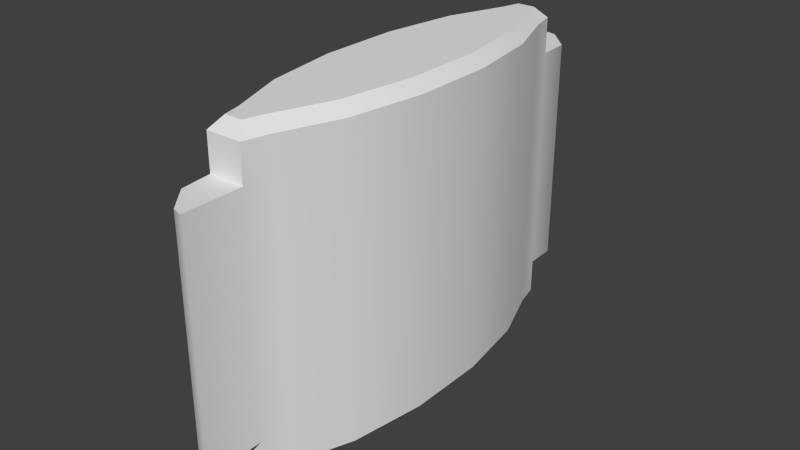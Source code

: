 # Source: patch_sight.blend  (saved by Blender 2.76.0; exported with 4.5.12 LTS)
import bpy
from mathutils import Matrix  # noqa: F401  (used for matrix-valued properties, if any)

bpy.ops.wm.read_factory_settings(use_empty=True)
scene = bpy.context.scene
scene.name = 'Scene'

# ---- collections
col_collection_1 = bpy.data.collections.new('Collection 1'); scene.collection.children.link(col_collection_1)

# ---- world
world_world = bpy.data.worlds.new('World'); scene.world = world_world
world_world.color = (0.05088, 0.05088, 0.05088)
world_world.use_sun_shadow = False
world_world.sun_shadow_jitter_overblur = 0.0
world_world.cycles.sampling_method = 'NONE'
world_world.cycles.sample_map_resolution = 256

# ---- meshes
me_path_sight_mesh_data = bpy.data.meshes.new('path_sight_mesh_data')
me_path_sight_mesh_data.from_pydata([(0.007091, 0.07898, -0.0472), (0.009648, 0.06875, -0.0472), (0.01812, 0.04592, -0.0472), (0.02269, 0.01609, -0.0472), (0.02269, -0.01618, -0.0472), (0.0181, -0.04599, -0.0472), (0.009621, -0.0688, -0.0472), (0.006945, -0.079, -0.0472), (-0.007091, -0.07898, -0.0472), (-0.009648, -0.06875, -0.0472), (-0.01812, -0.04592, -0.0472), (-0.02269, -0.01609, -0.0472), (-0.02269, 0.01618, -0.0472), (-0.0181, 0.04599, -0.0472), (-0.009621, 0.0688, -0.0472), (-0.006945, 0.079, -0.0472), (0.007091, 0.07898, 0.04465), (0.009648, 0.06875, 0.04465), (0.01812, 0.04592, 0.04465), (0.02269, 0.01609, 0.04465), (0.02269, -0.01618, 0.04465), (0.0181, -0.04599, 0.04465), (0.009621, -0.0688, 0.04465), (0.006945, -0.079, 0.04465), (-0.007091, -0.07898, 0.04465), (-0.009648, -0.06875, 0.04465), (-0.01812, -0.04592, 0.04465), (-0.02269, -0.01609, 0.04465), (-0.02269, 0.01618, 0.04465), (-0.0181, 0.04599, 0.04465), (-0.009621, 0.0688, 0.04465), (-0.006945, 0.079, 0.04465), (0.006945, -0.1022, -0.0472), (-0.006945, 0.1022, -0.0472), (0.006945, -0.1022, 0.04465), (-0.006945, 0.1022, 0.04465), (0.003619, 0.07454, 0.06309), (0.007091, 0.07898, 0.05864), (0.005395, 0.06743, 0.06309), (0.009648, 0.06875, 0.05864), (0.01379, 0.0448, 0.06309), (0.01812, 0.04592, 0.05864), (0.01825, 0.01575, 0.06309), (0.02269, 0.01609, 0.05864), (0.01824, -0.01584, 0.06309), (0.02269, -0.01618, 0.05864), (0.01377, -0.04487, 0.06309), (0.0181, -0.04599, 0.05864), (0.005377, -0.06746, 0.06309), (0.009621, -0.0688, 0.05864), (0.003517, -0.07455, 0.06309), (0.006945, -0.079, 0.05864), (-0.003619, -0.07454, 0.06309), (-0.007091, -0.07898, 0.05864), (-0.005395, -0.06743, 0.06309), (-0.009648, -0.06875, 0.05864), (-0.01379, -0.0448, 0.06309), (-0.01812, -0.04592, 0.05864), (-0.01825, -0.01575, 0.06309), (-0.02269, -0.01609, 0.05864), (-0.01824, 0.01584, 0.06309), (-0.02269, 0.01618, 0.05864), (-0.01377, 0.04487, 0.06309), (-0.0181, 0.04599, 0.05864), (-0.005377, 0.06746, 0.06309), (-0.009621, 0.0688, 0.05864), (-0.003517, 0.07455, 0.06309), (-0.006945, 0.079, 0.05864), (0.003619, 0.07454, -0.06528), (0.007091, 0.07898, -0.06083), (0.009648, 0.06875, -0.06083), (0.005395, 0.06743, -0.06528), (0.01812, 0.04592, -0.06083), (0.01379, 0.0448, -0.06528), (0.02269, 0.01609, -0.06083), (0.01825, 0.01575, -0.06528), (0.02269, -0.01618, -0.06083), (0.01824, -0.01584, -0.06528), (0.0181, -0.04599, -0.06083), (0.01377, -0.04487, -0.06528), (0.009621, -0.0688, -0.06083), (0.005377, -0.06746, -0.06528), (0.006945, -0.079, -0.06083), (0.003517, -0.07455, -0.06528), (-0.007091, -0.07898, -0.06083), (-0.003619, -0.07454, -0.06528), (-0.009648, -0.06875, -0.06083), (-0.005395, -0.06743, -0.06528), (-0.01812, -0.04592, -0.06083), (-0.01379, -0.0448, -0.06528), (-0.02269, -0.01609, -0.06083), (-0.01825, -0.01575, -0.06528), (-0.02269, 0.01618, -0.06083), (-0.01824, 0.01584, -0.06528), (-0.0181, 0.04599, -0.06083), (-0.01377, 0.04487, -0.06528), (-0.009621, 0.0688, -0.06083), (-0.005377, 0.06746, -0.06528), (-0.006945, 0.079, -0.06083), (-0.003517, 0.07455, -0.06528), (-0.002961, 0.1012, -0.0472), (0.006684, 0.09123, -0.0472), (0.002961, -0.1012, -0.0472), (-0.00564, -0.09123, -0.0472), (0.006684, 0.09123, 0.04465), (-0.002961, 0.1012, 0.04465), (-0.00564, -0.09123, 0.04465), (0.002961, -0.1012, 0.04465), (0.006945, -0.079, -0.0472), (0.006945, -0.079, -0.0472), (-0.007091, -0.07898, -0.0472), (-0.007091, -0.07898, -0.0472), (-0.006945, 0.079, -0.0472), (-0.006945, 0.079, -0.0472), (0.007091, 0.07898, -0.0472), (0.007091, 0.07898, -0.0472), (0.006945, -0.079, 0.04465), (0.006945, -0.079, 0.04465), (-0.007091, -0.07898, 0.04465), (-0.007091, -0.07898, 0.04465), (-0.006945, 0.079, 0.04465), (-0.006945, 0.079, 0.04465), (0.007091, 0.07898, 0.04465), (0.007091, 0.07898, 0.04465), (0.006945, -0.1022, 0.04465), (0.006945, -0.1022, 0.04465), (0.006945, -0.1022, -0.0472), (0.006945, -0.1022, -0.0472), (-0.006945, 0.1022, 0.04465), (-0.006945, 0.1022, 0.04465), (-0.006945, 0.1022, -0.0472), (-0.006945, 0.1022, -0.0472), (0.009648, 0.06875, 0.05864), (0.007091, 0.07898, 0.05864), (0.007091, 0.07898, 0.05864), (0.007091, 0.07898, 0.05864), (0.003619, 0.07454, 0.06309), (0.003619, 0.07454, 0.06309), (0.005395, 0.06743, 0.06309), (0.01812, 0.04592, 0.05864), (0.01379, 0.0448, 0.06309), (0.02269, 0.01609, 0.05864), (0.01825, 0.01575, 0.06309), (0.02269, -0.01618, 0.05864), (0.01824, -0.01584, 0.06309), (0.0181, -0.04599, 0.05864), (0.01377, -0.04487, 0.06309), (0.009621, -0.0688, 0.05864), (0.005377, -0.06746, 0.06309), (0.003517, -0.07455, 0.06309), (0.003517, -0.07455, 0.06309), (0.006945, -0.079, 0.05864), (0.006945, -0.079, 0.05864), (0.006945, -0.079, 0.05864), (-0.003619, -0.07454, 0.06309), (-0.003619, -0.07454, 0.06309), (-0.007091, -0.07898, 0.05864), (-0.007091, -0.07898, 0.05864), (-0.007091, -0.07898, 0.05864), (-0.009648, -0.06875, 0.05864), (-0.005395, -0.06743, 0.06309), (-0.01812, -0.04592, 0.05864), (-0.01379, -0.0448, 0.06309), (-0.02269, -0.01609, 0.05864), (-0.01825, -0.01575, 0.06309), (-0.02269, 0.01618, 0.05864), (-0.01824, 0.01584, 0.06309), (-0.0181, 0.04599, 0.05864), (-0.01377, 0.04487, 0.06309), (-0.009621, 0.0688, 0.05864), (-0.005377, 0.06746, 0.06309), (-0.003517, 0.07455, 0.06309), (-0.003517, 0.07455, 0.06309), (-0.006945, 0.079, 0.05864), (-0.006945, 0.079, 0.05864), (-0.006945, 0.079, 0.05864), (0.003619, 0.07454, -0.06528), (0.003619, 0.07454, -0.06528), (0.007091, 0.07898, -0.06083), (0.007091, 0.07898, -0.06083), (0.007091, 0.07898, -0.06083), (0.009648, 0.06875, -0.06083), (0.005395, 0.06743, -0.06528), (0.01812, 0.04592, -0.06083), (0.01379, 0.0448, -0.06528), (0.02269, 0.01609, -0.06083), (0.01825, 0.01575, -0.06528), (0.02269, -0.01618, -0.06083), (0.01824, -0.01584, -0.06528), (0.0181, -0.04599, -0.06083), (0.01377, -0.04487, -0.06528), (0.009621, -0.0688, -0.06083), (0.005377, -0.06746, -0.06528), (0.006945, -0.079, -0.06083), (0.006945, -0.079, -0.06083), (0.006945, -0.079, -0.06083), (0.003517, -0.07455, -0.06528), (0.003517, -0.07455, -0.06528), (-0.007091, -0.07898, -0.06083), (-0.007091, -0.07898, -0.06083), (-0.007091, -0.07898, -0.06083), (-0.003619, -0.07454, -0.06528), (-0.003619, -0.07454, -0.06528), (-0.009648, -0.06875, -0.06083), (-0.005395, -0.06743, -0.06528), (-0.01812, -0.04592, -0.06083), (-0.01379, -0.0448, -0.06528), (-0.02269, -0.01609, -0.06083), (-0.01825, -0.01575, -0.06528), (-0.02269, 0.01618, -0.06083), (-0.01824, 0.01584, -0.06528), (-0.0181, 0.04599, -0.06083), (-0.01377, 0.04487, -0.06528), (-0.009621, 0.0688, -0.06083), (-0.005377, 0.06746, -0.06528), (-0.006945, 0.079, -0.06083), (-0.006945, 0.079, -0.06083), (-0.006945, 0.079, -0.06083), (-0.003517, 0.07455, -0.06528), (-0.003517, 0.07455, -0.06528), (0.002961, -0.1012, 0.04465), (-0.00564, -0.09123, 0.04465), (-0.00564, -0.09123, -0.0472), (0.002961, -0.1012, -0.0472), (0.006684, 0.09123, -0.0472), (-0.002961, 0.1012, -0.0472), (-0.002961, 0.1012, 0.04465), (0.006684, 0.09123, 0.04465)], [], [(121, 175, 135, 123), (18, 41, 43, 19), (19, 43, 45, 20), (20, 45, 47, 21), (21, 47, 49, 22), (22, 49, 152, 116), (117, 153, 157, 119), (118, 158, 55, 25), (25, 55, 57, 26), (26, 57, 59, 27), (27, 59, 61, 28), (28, 61, 63, 29), (29, 63, 65, 30), (30, 65, 174, 120), (122, 133, 39, 17), (17, 39, 41, 18), (177, 71, 73, 75, 77, 79, 81, 197, 202, 87, 89, 91, 93, 95, 97, 219), (1, 2, 183, 181), (114, 122, 17, 1), (1, 17, 18, 2), (2, 18, 19, 3), (3, 19, 20, 4), (4, 20, 21, 5), (5, 21, 22, 6), (6, 22, 116, 108), (111, 118, 25, 9), (9, 25, 26, 10), (10, 26, 27, 11), (11, 27, 28, 12), (12, 28, 29, 13), (13, 29, 30, 14), (23, 24, 221, 220, 125), (14, 30, 120, 112), (118, 111, 222, 106), (122, 114, 101, 104), (115, 113, 131, 225, 224), (126, 124, 107, 102), (112, 120, 128, 130), (110, 109, 127, 223, 103), (31, 16, 227, 105, 129), (108, 116, 34, 32), (15, 0, 180, 217), (111, 9, 203, 200), (11, 12, 209, 207), (3, 4, 187, 185), (14, 112, 215, 213), (6, 108, 193, 191), (9, 10, 205, 203), (12, 13, 211, 209), (4, 5, 189, 187), (7, 8, 198, 195), (10, 11, 207, 205), (2, 3, 185, 183), (13, 14, 213, 211), (5, 6, 191, 189), (114, 1, 181, 179), (132, 134, 136, 138), (139, 132, 138, 140), (141, 139, 140, 142), (143, 141, 142, 144), (145, 143, 144, 146), (147, 145, 146, 148), (151, 147, 148, 149), (156, 51, 150, 154), (159, 53, 155, 160), (161, 159, 160, 162), (163, 161, 162, 164), (165, 163, 164, 166), (167, 165, 166, 168), (169, 167, 168, 170), (173, 169, 170, 171), (37, 67, 172, 137), (178, 70, 182, 176), (70, 72, 184, 182), (72, 74, 186, 184), (74, 76, 188, 186), (76, 78, 190, 188), (78, 80, 192, 190), (80, 194, 196, 192), (82, 199, 201, 83), (84, 86, 204, 85), (86, 88, 206, 204), (88, 90, 208, 206), (90, 92, 210, 208), (92, 94, 212, 210), (94, 96, 214, 212), (96, 216, 218, 214), (98, 69, 68, 99), (38, 36, 66, 64, 62, 60, 58, 56, 54, 52, 50, 48, 46, 44, 42, 40), (106, 222, 102, 107), (100, 226, 104, 101), (33, 35, 226, 100)])
me_path_sight_mesh_data.polygons.foreach_set('use_smooth', [True] * 92)
_uv = me_path_sight_mesh_data.uv_layers.new(name='UVMap')
_uv.uv.foreach_set('vector', [0.318, 0.7571, 0.318, 0.7576, 0.3188, 0.7576, 0.3188, 0.7571, 0.3178, 0.7571, 0.3178, 0.7576, 0.3169, 0.7576, 0.3169, 0.7571, 0.3169, 0.7571, 0.3169, 0.7576, 0.3159, 0.7576, 0.3159, 0.7571, 0.3159, 0.7571, 0.3159, 0.7576, 0.3151, 0.7576, 0.3151, 0.7571, 0.3151, 0.7571, 0.3151, 0.7576, 0.3144, 0.7576, 0.3144, 0.7571, 0.3144, 0.7571, 0.3144, 0.7576, 0.3141, 0.7576, 0.3141, 0.7571, 0.3149, 0.7571, 0.3149, 0.7576, 0.314, 0.7576, 0.314, 0.7571, 0.3141, 0.7571, 0.3141, 0.7576, 0.3144, 0.7576, 0.3144, 0.7571, 0.3144, 0.7571, 0.3144, 0.7576, 0.3151, 0.7576, 0.3151, 0.7571, 0.3151, 0.7571, 0.3151, 0.7576, 0.3159, 0.7576, 0.3159, 0.7571, 0.3159, 0.7571, 0.3159, 0.7576, 0.3169, 0.7576, 0.3169, 0.7571, 0.3169, 0.7571, 0.3169, 0.7576, 0.3178, 0.7576, 0.3178, 0.7571, 0.3178, 0.7571, 0.3178, 0.7576, 0.3185, 0.7576, 0.3185, 0.7571, 0.3185, 0.7571, 0.3185, 0.7576, 0.3187, 0.7576, 0.3187, 0.7571, 0.3187, 0.7571, 0.3187, 0.7576, 0.3185, 0.7576, 0.3185, 0.7571, 0.3185, 0.7571, 0.3185, 0.7576, 0.3178, 0.7576, 0.3178, 0.7571, 0.3145, 0.7538, 0.3145, 0.7538, 0.3145, 0.7537, 0.3146, 0.7537, 0.3146, 0.7536, 0.3145, 0.7536, 0.3145, 0.7536, 0.3145, 0.7535, 0.3144, 0.7535, 0.3144, 0.7536, 0.3144, 0.7536, 0.3143, 0.7536, 0.3143, 0.7537, 0.3144, 0.7537, 0.3144, 0.7538, 0.3144, 0.7538, 0.3185, 0.7542, 0.3178, 0.7542, 0.3178, 0.7536, 0.3185, 0.7536, 0.3187, 0.7542, 0.3187, 0.7571, 0.3185, 0.7571, 0.3185, 0.7542, 0.3185, 0.7542, 0.3185, 0.7571, 0.3178, 0.7571, 0.3178, 0.7542, 0.3178, 0.7542, 0.3178, 0.7571, 0.3169, 0.7571, 0.3169, 0.7542, 0.3169, 0.7542, 0.3169, 0.7571, 0.3159, 0.7571, 0.3159, 0.7542, 0.3159, 0.7542, 0.3159, 0.7571, 0.3151, 0.7571, 0.3151, 0.7542, 0.3151, 0.7542, 0.3151, 0.7571, 0.3144, 0.7571, 0.3144, 0.7542, 0.3144, 0.7542, 0.3144, 0.7571, 0.3141, 0.7571, 0.3141, 0.7542, 0.3141, 0.7542, 0.3141, 0.7571, 0.3144, 0.7571, 0.3144, 0.7542, 0.3144, 0.7542, 0.3144, 0.7571, 0.3151, 0.7571, 0.3151, 0.7542, 0.3151, 0.7542, 0.3151, 0.7571, 0.3159, 0.7571, 0.3159, 0.7542, 0.3159, 0.7542, 0.3159, 0.7571, 0.3169, 0.7571, 0.3169, 0.7542, 0.3169, 0.7542, 0.3169, 0.7571, 0.3178, 0.7571, 0.3178, 0.7542, 0.3178, 0.7542, 0.3178, 0.7571, 0.3185, 0.7571, 0.3185, 0.7542, 0.32, 0.757, 0.3194, 0.757, 0.3194, 0.7567, 0.3199, 0.7564, 0.32, 0.7564, 0.3185, 0.7542, 0.3185, 0.7571, 0.3187, 0.7571, 0.3187, 0.7542, 0.3139, 0.757, 0.3139, 0.7541, 0.3132, 0.7541, 0.3132, 0.757, 0.319, 0.757, 0.319, 0.7541, 0.3197, 0.7541, 0.3197, 0.757, 0.3201, 0.7541, 0.3194, 0.7541, 0.3194, 0.7547, 0.3196, 0.7547, 0.3201, 0.7544, 0.3132, 0.7544, 0.3132, 0.7561, 0.313, 0.7561, 0.313, 0.7544, 0.319, 0.7541, 0.319, 0.757, 0.3202, 0.757, 0.3202, 0.7541, 0.3194, 0.7547, 0.3201, 0.7547, 0.3201, 0.7541, 0.3199, 0.7541, 0.3194, 0.7543, 0.3126, 0.7564, 0.3133, 0.7564, 0.3133, 0.7568, 0.3128, 0.757, 0.3126, 0.757, 0.3139, 0.7541, 0.3139, 0.757, 0.3126, 0.757, 0.3126, 0.7541, 0.3187, 0.7542, 0.318, 0.7542, 0.318, 0.7536, 0.3187, 0.7536, 0.3141, 0.7542, 0.3144, 0.7542, 0.3144, 0.7536, 0.3141, 0.7536, 0.3159, 0.7542, 0.3169, 0.7542, 0.3169, 0.7536, 0.3159, 0.7536, 0.3169, 0.7542, 0.3159, 0.7542, 0.3159, 0.7536, 0.3169, 0.7536, 0.3185, 0.7542, 0.3187, 0.7542, 0.3187, 0.7536, 0.3185, 0.7536, 0.3144, 0.7542, 0.3141, 0.7542, 0.3141, 0.7536, 0.3144, 0.7536, 0.3144, 0.7542, 0.3151, 0.7542, 0.3151, 0.7536, 0.3144, 0.7536, 0.3169, 0.7542, 0.3178, 0.7542, 0.3178, 0.7536, 0.3169, 0.7536, 0.3159, 0.7542, 0.3151, 0.7542, 0.3151, 0.7536, 0.3159, 0.7536, 0.3148, 0.7542, 0.3141, 0.7542, 0.3141, 0.7536, 0.3148, 0.7536, 0.3151, 0.7542, 0.3159, 0.7542, 0.3159, 0.7536, 0.3151, 0.7536, 0.3178, 0.7542, 0.3169, 0.7542, 0.3169, 0.7536, 0.3178, 0.7536, 0.3178, 0.7542, 0.3185, 0.7542, 0.3185, 0.7536, 0.3178, 0.7536, 0.3151, 0.7542, 0.3144, 0.7542, 0.3144, 0.7536, 0.3151, 0.7536, 0.3187, 0.7542, 0.3185, 0.7542, 0.3185, 0.7536, 0.3187, 0.7536, 0.3185, 0.7576, 0.3187, 0.7576, 0.3186, 0.7578, 0.3185, 0.7578, 0.3178, 0.7576, 0.3185, 0.7576, 0.3185, 0.7578, 0.3178, 0.7578, 0.3169, 0.7576, 0.3178, 0.7576, 0.3178, 0.7578, 0.3169, 0.7578, 0.3159, 0.7576, 0.3169, 0.7576, 0.3169, 0.7578, 0.3159, 0.7578, 0.3151, 0.7576, 0.3159, 0.7576, 0.3159, 0.7578, 0.3151, 0.7578, 0.3144, 0.7576, 0.3151, 0.7576, 0.315, 0.7578, 0.3144, 0.7578, 0.3141, 0.7576, 0.3144, 0.7576, 0.3144, 0.7578, 0.3142, 0.7578, 0.314, 0.7576, 0.3149, 0.7576, 0.3147, 0.7578, 0.3143, 0.7578, 0.3144, 0.7576, 0.3141, 0.7576, 0.3142, 0.7578, 0.3144, 0.7578, 0.3151, 0.7576, 0.3144, 0.7576, 0.3144, 0.7578, 0.315, 0.7578, 0.3159, 0.7576, 0.3151, 0.7576, 0.3151, 0.7578, 0.3159, 0.7578, 0.3169, 0.7576, 0.3159, 0.7576, 0.316, 0.7578, 0.3169, 0.7578, 0.3178, 0.7576, 0.3169, 0.7576, 0.3169, 0.7578, 0.3178, 0.7578, 0.3185, 0.7576, 0.3178, 0.7576, 0.3178, 0.7578, 0.3185, 0.7578, 0.3187, 0.7576, 0.3185, 0.7576, 0.3185, 0.7578, 0.3186, 0.7578, 0.3188, 0.7576, 0.318, 0.7576, 0.3182, 0.7578, 0.3186, 0.7578, 0.3187, 0.7536, 0.3185, 0.7536, 0.3185, 0.7535, 0.3186, 0.7535, 0.3185, 0.7536, 0.3178, 0.7536, 0.3178, 0.7535, 0.3185, 0.7535, 0.3178, 0.7536, 0.3169, 0.7536, 0.3169, 0.7535, 0.3178, 0.7535, 0.3169, 0.7536, 0.3159, 0.7536, 0.3159, 0.7535, 0.3169, 0.7535, 0.3159, 0.7536, 0.3151, 0.7536, 0.3151, 0.7535, 0.3159, 0.7535, 0.3151, 0.7536, 0.3144, 0.7536, 0.3144, 0.7535, 0.315, 0.7535, 0.3144, 0.7536, 0.3141, 0.7536, 0.3142, 0.7535, 0.3144, 0.7535, 0.3148, 0.7536, 0.3141, 0.7536, 0.3143, 0.7535, 0.3146, 0.7535, 0.3141, 0.7536, 0.3144, 0.7536, 0.3144, 0.7535, 0.3142, 0.7535, 0.3144, 0.7536, 0.3151, 0.7536, 0.315, 0.7535, 0.3144, 0.7535, 0.3151, 0.7536, 0.3159, 0.7536, 0.3159, 0.7535, 0.3151, 0.7535, 0.3159, 0.7536, 0.3169, 0.7536, 0.3169, 0.7535, 0.316, 0.7535, 0.3169, 0.7536, 0.3178, 0.7536, 0.3178, 0.7535, 0.3169, 0.7535, 0.3178, 0.7536, 0.3185, 0.7536, 0.3185, 0.7535, 0.3178, 0.7535, 0.3185, 0.7536, 0.3187, 0.7536, 0.3186, 0.7535, 0.3185, 0.7535, 0.3187, 0.7536, 0.318, 0.7536, 0.3182, 0.7535, 0.3186, 0.7535, 0.319, 0.7526, 0.3189, 0.7527, 0.3184, 0.7527, 0.3182, 0.7526, 0.3178, 0.7522, 0.3175, 0.7517, 0.3175, 0.7512, 0.3178, 0.7507, 0.3182, 0.7504, 0.3184, 0.7502, 0.3189, 0.7502, 0.319, 0.7504, 0.3195, 0.7507, 0.3197, 0.7512, 0.3197, 0.7517, 0.3195, 0.7522, 0.3132, 0.757, 0.3132, 0.7541, 0.3126, 0.7541, 0.3126, 0.757, 0.3199, 0.7541, 0.3199, 0.757, 0.319, 0.757, 0.319, 0.7541, 0.3202, 0.7541, 0.3202, 0.757, 0.3199, 0.757, 0.3199, 0.7541])
me_path_sight_mesh_data.use_remesh_preserve_volume = False
me_path_sight_mesh_data.use_remesh_preserve_attributes = False
me_path_sight_mesh_data.use_mirror_vertex_groups = False
me_path_sight_mesh_data.update()

# ---- objects
ob_patch_sight_mesh = bpy.data.objects.new('patch_sight_mesh', me_path_sight_mesh_data)

# ---- transforms, parenting, visibility, modifiers, constraints
ob_patch_sight_mesh.location = (0.0, 0.0, 0.0)
ob_patch_sight_mesh.lineart.crease_threshold = 0.0

# ---- collection membership
col_collection_1.objects.link(ob_patch_sight_mesh)

# ---- scene / render settings (as saved in the file)
scene.frame_start = 1; scene.frame_end = 2; scene.frame_set(1)
scene.render.engine = 'BLENDER_EEVEE_NEXT'
scene.render.resolution_percentage = 50
scene.render.dither_intensity = 0.0
scene.cycles.use_denoising = False
scene.cycles.samples = 10
scene.cycles.sampling_pattern = 'TABULATED_SOBOL'
scene.cycles.light_sampling_threshold = 0.0
scene.cycles.use_adaptive_sampling = False
scene.cycles.use_light_tree = False
scene.cycles.blur_glossy = 0.0
scene.cycles.pixel_filter_type = 'GAUSSIAN'
scene.cycles.sample_clamp_indirect = 0.0
scene.view_settings.view_transform = 'Standard'
bpy.context.view_layer.update()

# ---- added for rendering (the .blend has no active camera and no usable light): camera, sun
cam_auto = bpy.data.cameras.new('AutoCamera')
cam_auto.lens = 50.0
cam_auto.sensor_width = 36.0
cam_auto.clip_end = 1000.0
ob_auto_camera = bpy.data.objects.new('AutoCamera', cam_auto)
scene.collection.objects.link(ob_auto_camera)
ob_auto_camera.location = (0.227167, -0.2726, 0.18064)
ob_auto_camera.rotation_euler = (1.09748, -7.21219e-08, 0.694738)
scene.camera = ob_auto_camera
light_auto_sun = bpy.data.lights.new('AutoSun', 'SUN')
light_auto_sun.energy = 3.0
light_auto_sun.angle = 0.0523599
ob_auto_sun = bpy.data.objects.new('AutoSun', light_auto_sun)
scene.collection.objects.link(ob_auto_sun)
ob_auto_sun.rotation_euler = (0.872665, 0.174533, 0.523599)
bpy.context.view_layer.update()
